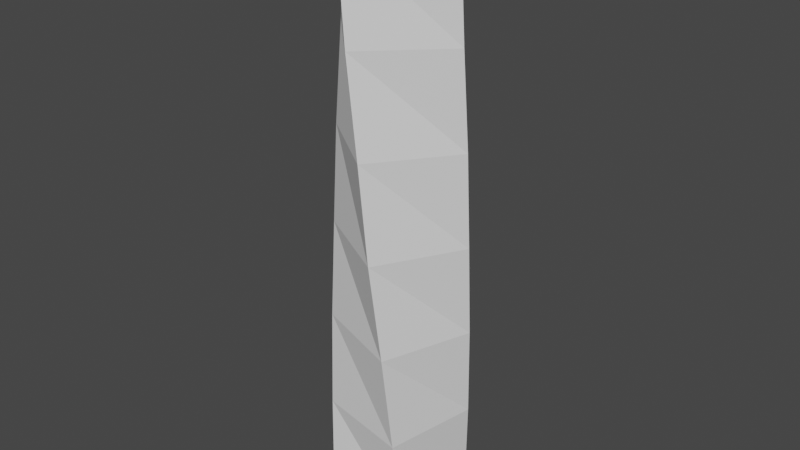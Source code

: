 # Source: Skyscrapers_5UV.blend  (saved by Blender 2.82.7; exported with 4.5.12 LTS)
import bpy
from mathutils import Matrix  # noqa: F401  (used for matrix-valued properties, if any)

bpy.ops.wm.read_factory_settings(use_empty=True)
scene = bpy.context.scene
scene.name = 'Scene'

# ---- collections
col_twisty_scyscraper = bpy.data.collections.new('Twisty Scyscraper'); scene.collection.children.link(col_twisty_scyscraper)

# ---- world
world_world = bpy.data.worlds.new('World'); scene.world = world_world
world_world.use_nodes = True; world_world.node_tree.nodes.clear()
_N = world_world.node_tree.nodes; _L = world_world.node_tree.links
n0 = _N.new('ShaderNodeOutputWorld'); n0.name = 'World Output'; n0.location = (300, 300)
n1 = _N.new('ShaderNodeBackground'); n1.name = 'Background'; n1.location = (10, 300)
n1.inputs[0].default_value = (0.05088, 0.05088, 0.05088, 1.0)
_L.new(n1.outputs[0], n0.inputs[0])
n0.is_active_output = True
world_world.color = (0.05088, 0.05088, 0.05088)
world_world.use_sun_shadow = False
world_world.sun_shadow_jitter_overblur = 0.0

# ---- meshes
me_cube_005 = bpy.data.meshes.new('Cube.005')
me_cube_005.from_pydata([(-1.0, -1.0, -1.0), (-1.405, 0.1627, 11.0), (-1.0, 1.0, -1.0), (0.1627, 1.405, 11.0), (1.0, -1.0, -1.0), (-0.1627, -1.405, 11.0), (1.0, 1.0, -1.0), (1.405, -0.1627, 11.0), (-1.176, -0.7858, 1.0), (-1.277, -0.6071, 3.0), (-1.362, -0.3824, 5.0), (-1.399, -0.2045, 7.0), (-1.414, 0.01211, 9.0), (0.01211, 1.414, 9.0), (-0.2045, 1.399, 7.0), (-0.3824, 1.362, 5.0), (-0.6071, 1.277, 3.0), (-0.7858, 1.176, 1.0), (1.414, -0.01211, 9.0), (1.399, 0.2045, 7.0), (1.362, 0.3824, 5.0), (1.277, 0.6071, 3.0), (1.176, 0.7858, 1.0), (-0.01211, -1.414, 9.0), (0.2045, -1.399, 7.0), (0.3824, -1.362, 5.0), (0.6071, -1.277, 3.0), (0.7858, -1.176, 1.0), (-0.7403, 0.05964, 11.41), (0.05964, 0.7403, 11.41), (0.7403, -0.05964, 11.41), (-0.05964, -0.7403, 11.41)], [], [(12, 1, 3, 13), (13, 3, 7, 18), (18, 7, 5, 23), (23, 5, 1, 12), (2, 6, 4, 0), (5, 7, 30, 31), (4, 27, 8, 0), (27, 26, 9, 8), (26, 25, 10, 9), (25, 24, 11, 10), (24, 23, 12, 11), (6, 22, 27, 4), (22, 21, 26, 27), (21, 20, 25, 26), (20, 19, 24, 25), (19, 18, 23, 24), (2, 17, 22, 6), (17, 16, 21, 22), (16, 15, 20, 21), (15, 14, 19, 20), (14, 13, 18, 19), (0, 8, 17, 2), (8, 9, 16, 17), (9, 10, 15, 16), (10, 11, 14, 15), (11, 12, 13, 14), (30, 29, 28, 31), (3, 1, 28, 29), (1, 5, 31, 28), (7, 3, 29, 30)])
_uv = me_cube_005.uv_layers.new(name='UVMap')
_uv.uv.foreach_set('vector', [0.3334, 0.7218, 0.3246, 0.8388, 0.2519, 0.8388, 0.2513, 0.7218, 0.6949, 0.7221, 0.6861, 0.8391, 0.6135, 0.8391, 0.6129, 0.7221, 0.5741, 0.7221, 0.5653, 0.8391, 0.4926, 0.8391, 0.492, 0.7221, 0.4541, 0.7221, 0.4453, 0.8391, 0.3726, 0.8391, 0.3721, 0.7221, 0.3963, 0.02006, 0.5133, 0.02006, 0.5133, 0.1371, 0.3963, 0.1371, 0.4926, 0.8391, 0.5653, 0.8391, 0.5713, 0.8632, 0.5315, 0.8632, 0.5133, 0.1371, 0.5008, 0.2541, 0.386, 0.2541, 0.3963, 0.1371, 0.5008, 0.2541, 0.4903, 0.3711, 0.3801, 0.3711, 0.386, 0.2541, 0.4903, 0.3711, 0.4772, 0.4881, 0.3752, 0.4881, 0.3801, 0.3711, 0.4772, 0.4881, 0.4668, 0.6051, 0.373, 0.6051, 0.3752, 0.4881, 0.4668, 0.6051, 0.4541, 0.7221, 0.3721, 0.7221, 0.373, 0.6051, 0.6333, 0.1371, 0.6207, 0.2541, 0.506, 0.2541, 0.5163, 0.1371, 0.6207, 0.2541, 0.6103, 0.3711, 0.5, 0.3711, 0.506, 0.2541, 0.6103, 0.3711, 0.5971, 0.4881, 0.4951, 0.4881, 0.5, 0.3711, 0.5971, 0.4881, 0.5867, 0.6051, 0.4929, 0.6051, 0.4951, 0.4881, 0.5867, 0.6051, 0.5741, 0.7221, 0.492, 0.7221, 0.4929, 0.6051, 0.7542, 0.1371, 0.7416, 0.2541, 0.6269, 0.2541, 0.6372, 0.1371, 0.7416, 0.2541, 0.7312, 0.3711, 0.6209, 0.3711, 0.6269, 0.2541, 0.7312, 0.3711, 0.718, 0.4881, 0.616, 0.4881, 0.6209, 0.3711, 0.718, 0.4881, 0.7076, 0.6051, 0.6138, 0.6051, 0.616, 0.4881, 0.7076, 0.6051, 0.6949, 0.7221, 0.6129, 0.7221, 0.6138, 0.6051, 0.3926, 0.1367, 0.38, 0.2537, 0.2653, 0.2537, 0.2756, 0.1367, 0.38, 0.2537, 0.3696, 0.3707, 0.2593, 0.3707, 0.2653, 0.2537, 0.3696, 0.3707, 0.3564, 0.4878, 0.2544, 0.4878, 0.2593, 0.3707, 0.3564, 0.4878, 0.346, 0.6048, 0.2522, 0.6048, 0.2544, 0.4878, 0.346, 0.6048, 0.3334, 0.7218, 0.2513, 0.7218, 0.2522, 0.6048, 0.4981, 0.9031, 0.4583, 0.9499, 0.4115, 0.91, 0.4513, 0.8632, 0.2519, 0.8388, 0.3246, 0.8388, 0.3306, 0.8629, 0.2908, 0.8629, 0.3726, 0.8391, 0.4453, 0.8391, 0.4513, 0.8632, 0.4115, 0.8632, 0.6135, 0.8391, 0.6861, 0.8391, 0.6922, 0.8632, 0.6523, 0.8632])
me_cube_005.use_remesh_fix_poles = True
me_cube_005.use_remesh_preserve_attributes = False
me_cube_005.use_mirror_vertex_groups = False
me_cube_005.update()

# ---- objects
ob_cube_005 = bpy.data.objects.new('Cube.005', me_cube_005)

# ---- transforms, parenting, visibility, modifiers, constraints
ob_cube_005.location = (9.049, 0.0, 1.0)
ob_cube_005.lineart.crease_threshold = 0.0

# ---- collection membership
col_twisty_scyscraper.objects.link(ob_cube_005)

# ---- scene / render settings (as saved in the file)
scene.frame_start = 1; scene.frame_end = 250; scene.frame_set(1)
scene.render.engine = 'BLENDER_EEVEE_NEXT'
scene.cycles.use_denoising = False
scene.cycles.samples = 128
scene.cycles.sampling_pattern = 'TABULATED_SOBOL'
scene.cycles.use_adaptive_sampling = False
scene.cycles.use_light_tree = False
scene.view_settings.view_transform = 'Filmic'
bpy.context.view_layer.update()

# ---- added for rendering (the .blend has no active camera and no usable light): camera, sun
cam_auto = bpy.data.cameras.new('AutoCamera')
cam_auto.lens = 50.0
cam_auto.sensor_width = 36.0
cam_auto.clip_end = 1000.0
ob_auto_camera = bpy.data.objects.new('AutoCamera', cam_auto)
scene.collection.objects.link(ob_auto_camera)
ob_auto_camera.location = (21.1147, -14.4784, 15.8582)
ob_auto_camera.rotation_euler = (1.09748, -7.21219e-08, 0.694738)
scene.camera = ob_auto_camera
light_auto_sun = bpy.data.lights.new('AutoSun', 'SUN')
light_auto_sun.energy = 3.0
light_auto_sun.angle = 0.0523599
ob_auto_sun = bpy.data.objects.new('AutoSun', light_auto_sun)
scene.collection.objects.link(ob_auto_sun)
ob_auto_sun.rotation_euler = (0.872665, 0.174533, 0.523599)
bpy.context.view_layer.update()
